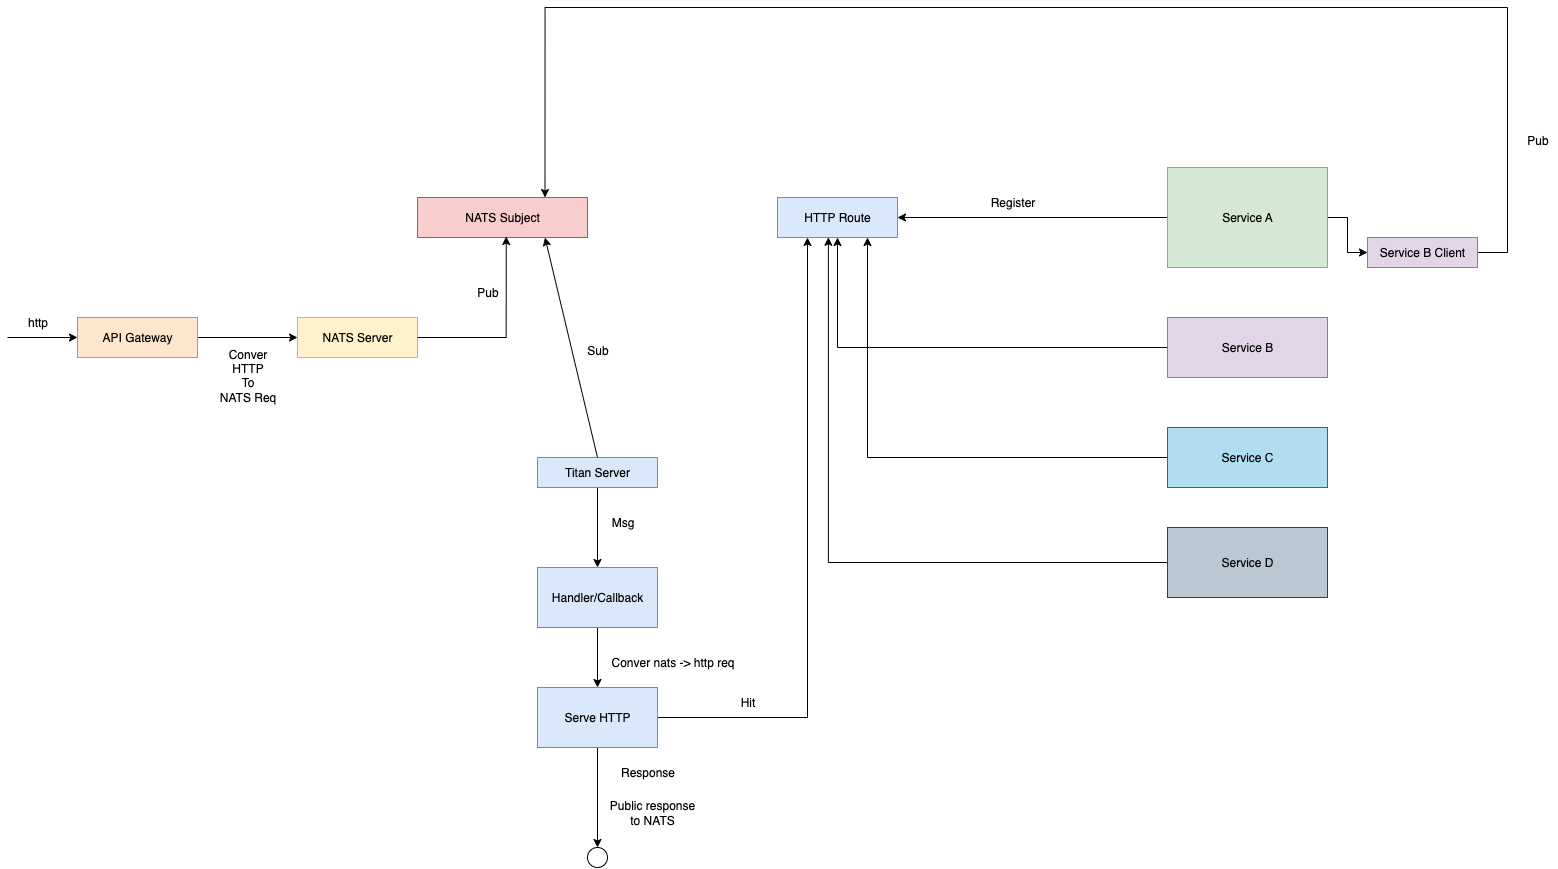

The diagram above was exported from draw.io. Its source (the exported page's mxGraphModel, read from the mxfile embedded in the PNG):
<mxGraphModel dx="1727" dy="2211" grid="1" gridSize="10" guides="1" tooltips="1" connect="1" arrows="1" fold="1" page="1" pageScale="1" pageWidth="850" pageHeight="1100" math="0" shadow="0">
  <root>
    <mxCell id="0" />
    <mxCell id="1" parent="0" />
    <mxCell id="jtkiwAn2IHSLiwGfRZnk-4" style="edgeStyle=orthogonalEdgeStyle;rounded=0;orthogonalLoop=1;jettySize=auto;html=1;exitX=1;exitY=0.5;exitDx=0;exitDy=0;entryX=0;entryY=0.5;entryDx=0;entryDy=0;" parent="1" source="jtkiwAn2IHSLiwGfRZnk-1" target="jtkiwAn2IHSLiwGfRZnk-5" edge="1">
      <mxGeometry relative="1" as="geometry">
        <mxPoint x="300" y="220.08333333333337" as="targetPoint" />
      </mxGeometry>
    </mxCell>
    <mxCell id="jtkiwAn2IHSLiwGfRZnk-1" value="API Gateway" style="rounded=0;whiteSpace=wrap;html=1;fillColor=#ffe6cc;strokeColor=#d79b00;" parent="1" vertex="1">
      <mxGeometry x="80" y="200" width="120" height="40" as="geometry" />
    </mxCell>
    <mxCell id="jtkiwAn2IHSLiwGfRZnk-2" value="" style="endArrow=classic;html=1;rounded=0;entryX=0;entryY=0.5;entryDx=0;entryDy=0;" parent="1" target="jtkiwAn2IHSLiwGfRZnk-1" edge="1">
      <mxGeometry width="50" height="50" relative="1" as="geometry">
        <mxPoint x="10" y="220" as="sourcePoint" />
        <mxPoint x="280" y="200" as="targetPoint" />
      </mxGeometry>
    </mxCell>
    <mxCell id="jtkiwAn2IHSLiwGfRZnk-3" value="http" style="text;html=1;align=center;verticalAlign=middle;resizable=0;points=[];autosize=1;strokeColor=none;fillColor=none;" parent="1" vertex="1">
      <mxGeometry x="20" y="190" width="40" height="30" as="geometry" />
    </mxCell>
    <mxCell id="jtkiwAn2IHSLiwGfRZnk-5" value="NATS Server" style="rounded=0;whiteSpace=wrap;html=1;fillColor=#fff2cc;strokeColor=#d6b656;" parent="1" vertex="1">
      <mxGeometry x="300" y="200" width="120" height="40" as="geometry" />
    </mxCell>
    <mxCell id="jtkiwAn2IHSLiwGfRZnk-6" value="Conver&lt;br&gt;HTTP&lt;br&gt;To&lt;br&gt;NATS Req&lt;div&gt;&lt;br&gt;&lt;/div&gt;" style="text;html=1;align=center;verticalAlign=middle;resizable=0;points=[];autosize=1;strokeColor=none;fillColor=none;" parent="1" vertex="1">
      <mxGeometry x="210" y="220" width="80" height="90" as="geometry" />
    </mxCell>
    <mxCell id="jtkiwAn2IHSLiwGfRZnk-7" value="NATS Subject" style="rounded=0;whiteSpace=wrap;html=1;fillColor=#f8cecc;strokeColor=#b85450;" parent="1" vertex="1">
      <mxGeometry x="420" y="80" width="170" height="40" as="geometry" />
    </mxCell>
    <mxCell id="jtkiwAn2IHSLiwGfRZnk-8" style="edgeStyle=orthogonalEdgeStyle;rounded=0;orthogonalLoop=1;jettySize=auto;html=1;exitX=1;exitY=0.5;exitDx=0;exitDy=0;entryX=0.522;entryY=0.975;entryDx=0;entryDy=0;entryPerimeter=0;" parent="1" source="jtkiwAn2IHSLiwGfRZnk-5" target="jtkiwAn2IHSLiwGfRZnk-7" edge="1">
      <mxGeometry relative="1" as="geometry" />
    </mxCell>
    <mxCell id="jtkiwAn2IHSLiwGfRZnk-9" value="Pub" style="text;html=1;align=center;verticalAlign=middle;resizable=0;points=[];autosize=1;strokeColor=none;fillColor=none;" parent="1" vertex="1">
      <mxGeometry x="470" y="160" width="40" height="30" as="geometry" />
    </mxCell>
    <mxCell id="jtkiwAn2IHSLiwGfRZnk-13" style="edgeStyle=orthogonalEdgeStyle;rounded=0;orthogonalLoop=1;jettySize=auto;html=1;entryX=0.5;entryY=0;entryDx=0;entryDy=0;" parent="1" source="jtkiwAn2IHSLiwGfRZnk-10" target="jtkiwAn2IHSLiwGfRZnk-15" edge="1">
      <mxGeometry relative="1" as="geometry">
        <mxPoint x="600.0000000000002" y="440" as="targetPoint" />
      </mxGeometry>
    </mxCell>
    <mxCell id="jtkiwAn2IHSLiwGfRZnk-10" value="Titan Server" style="rounded=0;whiteSpace=wrap;html=1;fillColor=#dae8fc;strokeColor=#6c8ebf;" parent="1" vertex="1">
      <mxGeometry x="540" y="340" width="120" height="30" as="geometry" />
    </mxCell>
    <mxCell id="jtkiwAn2IHSLiwGfRZnk-11" value="" style="endArrow=classic;html=1;rounded=0;entryX=0.75;entryY=1;entryDx=0;entryDy=0;exitX=0.5;exitY=0;exitDx=0;exitDy=0;" parent="1" source="jtkiwAn2IHSLiwGfRZnk-10" target="jtkiwAn2IHSLiwGfRZnk-7" edge="1">
      <mxGeometry width="50" height="50" relative="1" as="geometry">
        <mxPoint x="610" y="300" as="sourcePoint" />
        <mxPoint x="520" y="130" as="targetPoint" />
      </mxGeometry>
    </mxCell>
    <mxCell id="jtkiwAn2IHSLiwGfRZnk-12" value="Sub" style="text;html=1;align=center;verticalAlign=middle;resizable=0;points=[];autosize=1;strokeColor=none;fillColor=none;" parent="1" vertex="1">
      <mxGeometry x="580" y="218" width="40" height="30" as="geometry" />
    </mxCell>
    <mxCell id="jtkiwAn2IHSLiwGfRZnk-14" value="Msg" style="text;html=1;align=center;verticalAlign=middle;resizable=0;points=[];autosize=1;strokeColor=none;fillColor=none;" parent="1" vertex="1">
      <mxGeometry x="600" y="390" width="50" height="30" as="geometry" />
    </mxCell>
    <mxCell id="jtkiwAn2IHSLiwGfRZnk-16" style="edgeStyle=orthogonalEdgeStyle;rounded=0;orthogonalLoop=1;jettySize=auto;html=1;entryX=0.5;entryY=0;entryDx=0;entryDy=0;" parent="1" source="jtkiwAn2IHSLiwGfRZnk-15" target="jtkiwAn2IHSLiwGfRZnk-18" edge="1">
      <mxGeometry relative="1" as="geometry">
        <mxPoint x="600.0000000000002" y="590" as="targetPoint" />
      </mxGeometry>
    </mxCell>
    <mxCell id="jtkiwAn2IHSLiwGfRZnk-15" value="Handler/Callback" style="rounded=0;whiteSpace=wrap;html=1;fillColor=#dae8fc;strokeColor=#6c8ebf;" parent="1" vertex="1">
      <mxGeometry x="540" y="450" width="120" height="60" as="geometry" />
    </mxCell>
    <mxCell id="jtkiwAn2IHSLiwGfRZnk-17" value="Conver nats -&amp;gt; http req" style="text;html=1;align=center;verticalAlign=middle;resizable=0;points=[];autosize=1;strokeColor=none;fillColor=none;" parent="1" vertex="1">
      <mxGeometry x="600" y="530" width="150" height="30" as="geometry" />
    </mxCell>
    <mxCell id="jtkiwAn2IHSLiwGfRZnk-19" style="edgeStyle=orthogonalEdgeStyle;rounded=0;orthogonalLoop=1;jettySize=auto;html=1;entryX=0.5;entryY=0;entryDx=0;entryDy=0;" parent="1" source="jtkiwAn2IHSLiwGfRZnk-18" target="jtkiwAn2IHSLiwGfRZnk-22" edge="1">
      <mxGeometry relative="1" as="geometry">
        <mxPoint x="600" y="720" as="targetPoint" />
      </mxGeometry>
    </mxCell>
    <mxCell id="jtkiwAn2IHSLiwGfRZnk-33" style="edgeStyle=orthogonalEdgeStyle;rounded=0;orthogonalLoop=1;jettySize=auto;html=1;exitX=1;exitY=0.5;exitDx=0;exitDy=0;entryX=0.25;entryY=1;entryDx=0;entryDy=0;" parent="1" source="jtkiwAn2IHSLiwGfRZnk-18" target="jtkiwAn2IHSLiwGfRZnk-23" edge="1">
      <mxGeometry relative="1" as="geometry">
        <mxPoint x="770" y="370" as="targetPoint" />
      </mxGeometry>
    </mxCell>
    <mxCell id="jtkiwAn2IHSLiwGfRZnk-18" value="Serve HTTP" style="rounded=0;whiteSpace=wrap;html=1;fillColor=#dae8fc;strokeColor=#6c8ebf;" parent="1" vertex="1">
      <mxGeometry x="540" y="570" width="120" height="60" as="geometry" />
    </mxCell>
    <mxCell id="jtkiwAn2IHSLiwGfRZnk-20" value="Response" style="text;html=1;align=center;verticalAlign=middle;resizable=0;points=[];autosize=1;strokeColor=none;fillColor=none;" parent="1" vertex="1">
      <mxGeometry x="610" y="640" width="80" height="30" as="geometry" />
    </mxCell>
    <mxCell id="jtkiwAn2IHSLiwGfRZnk-21" value="Public response to NATS" style="text;html=1;align=center;verticalAlign=middle;whiteSpace=wrap;rounded=0;" parent="1" vertex="1">
      <mxGeometry x="610" y="680" width="90" height="30" as="geometry" />
    </mxCell>
    <mxCell id="jtkiwAn2IHSLiwGfRZnk-22" value="" style="ellipse;whiteSpace=wrap;html=1;aspect=fixed;" parent="1" vertex="1">
      <mxGeometry x="590" y="730" width="20" height="20" as="geometry" />
    </mxCell>
    <mxCell id="jtkiwAn2IHSLiwGfRZnk-23" value="HTTP Route" style="rounded=0;whiteSpace=wrap;html=1;fillColor=#dae8fc;strokeColor=#6c8ebf;" parent="1" vertex="1">
      <mxGeometry x="780" y="80" width="120" height="40" as="geometry" />
    </mxCell>
    <mxCell id="jtkiwAn2IHSLiwGfRZnk-28" style="edgeStyle=orthogonalEdgeStyle;rounded=0;orthogonalLoop=1;jettySize=auto;html=1;entryX=1;entryY=0.5;entryDx=0;entryDy=0;" parent="1" source="jtkiwAn2IHSLiwGfRZnk-24" target="jtkiwAn2IHSLiwGfRZnk-23" edge="1">
      <mxGeometry relative="1" as="geometry" />
    </mxCell>
    <mxCell id="jtkiwAn2IHSLiwGfRZnk-36" style="edgeStyle=orthogonalEdgeStyle;rounded=0;orthogonalLoop=1;jettySize=auto;html=1;exitX=1;exitY=0.5;exitDx=0;exitDy=0;entryX=0;entryY=0.5;entryDx=0;entryDy=0;" parent="1" source="jtkiwAn2IHSLiwGfRZnk-24" target="jtkiwAn2IHSLiwGfRZnk-35" edge="1">
      <mxGeometry relative="1" as="geometry" />
    </mxCell>
    <mxCell id="jtkiwAn2IHSLiwGfRZnk-24" value="Service A" style="rounded=0;whiteSpace=wrap;html=1;fillColor=#d5e8d4;strokeColor=#82b366;" parent="1" vertex="1">
      <mxGeometry x="1170" y="50" width="160" height="100" as="geometry" />
    </mxCell>
    <mxCell id="jtkiwAn2IHSLiwGfRZnk-32" style="edgeStyle=orthogonalEdgeStyle;rounded=0;orthogonalLoop=1;jettySize=auto;html=1;entryX=0.424;entryY=0.994;entryDx=0;entryDy=0;entryPerimeter=0;" parent="1" source="jtkiwAn2IHSLiwGfRZnk-25" target="jtkiwAn2IHSLiwGfRZnk-23" edge="1">
      <mxGeometry relative="1" as="geometry">
        <mxPoint x="830.0000000000002" y="140" as="targetPoint" />
      </mxGeometry>
    </mxCell>
    <mxCell id="jtkiwAn2IHSLiwGfRZnk-25" value="Service D" style="rounded=0;whiteSpace=wrap;html=1;fillColor=#bac8d3;strokeColor=#23445d;" parent="1" vertex="1">
      <mxGeometry x="1170" y="410" width="160" height="70" as="geometry" />
    </mxCell>
    <mxCell id="jtkiwAn2IHSLiwGfRZnk-30" style="edgeStyle=orthogonalEdgeStyle;rounded=0;orthogonalLoop=1;jettySize=auto;html=1;entryX=0.5;entryY=1;entryDx=0;entryDy=0;" parent="1" source="jtkiwAn2IHSLiwGfRZnk-26" target="jtkiwAn2IHSLiwGfRZnk-23" edge="1">
      <mxGeometry relative="1" as="geometry" />
    </mxCell>
    <mxCell id="jtkiwAn2IHSLiwGfRZnk-26" value="Service B" style="rounded=0;whiteSpace=wrap;html=1;fillColor=#e1d5e7;strokeColor=#9673a6;" parent="1" vertex="1">
      <mxGeometry x="1170" y="200" width="160" height="60" as="geometry" />
    </mxCell>
    <mxCell id="jtkiwAn2IHSLiwGfRZnk-31" style="edgeStyle=orthogonalEdgeStyle;rounded=0;orthogonalLoop=1;jettySize=auto;html=1;entryX=0.75;entryY=1;entryDx=0;entryDy=0;" parent="1" source="jtkiwAn2IHSLiwGfRZnk-27" target="jtkiwAn2IHSLiwGfRZnk-23" edge="1">
      <mxGeometry relative="1" as="geometry" />
    </mxCell>
    <mxCell id="jtkiwAn2IHSLiwGfRZnk-27" value="Service C" style="rounded=0;whiteSpace=wrap;html=1;fillColor=#b1ddf0;strokeColor=#10739e;" parent="1" vertex="1">
      <mxGeometry x="1170" y="310" width="160" height="60" as="geometry" />
    </mxCell>
    <mxCell id="jtkiwAn2IHSLiwGfRZnk-29" value="Register" style="text;html=1;align=center;verticalAlign=middle;resizable=0;points=[];autosize=1;strokeColor=none;fillColor=none;" parent="1" vertex="1">
      <mxGeometry x="980" y="70" width="70" height="30" as="geometry" />
    </mxCell>
    <mxCell id="jtkiwAn2IHSLiwGfRZnk-34" value="Hit" style="text;html=1;align=center;verticalAlign=middle;resizable=0;points=[];autosize=1;strokeColor=none;fillColor=none;" parent="1" vertex="1">
      <mxGeometry x="730" y="570" width="40" height="30" as="geometry" />
    </mxCell>
    <mxCell id="jtkiwAn2IHSLiwGfRZnk-38" style="edgeStyle=orthogonalEdgeStyle;rounded=0;orthogonalLoop=1;jettySize=auto;html=1;entryX=0.75;entryY=0;entryDx=0;entryDy=0;" parent="1" source="jtkiwAn2IHSLiwGfRZnk-35" target="jtkiwAn2IHSLiwGfRZnk-7" edge="1">
      <mxGeometry relative="1" as="geometry">
        <mxPoint x="560" y="-50" as="targetPoint" />
        <Array as="points">
          <mxPoint x="1510" y="135" />
          <mxPoint x="1510" y="-110" />
          <mxPoint x="548" y="-110" />
        </Array>
      </mxGeometry>
    </mxCell>
    <mxCell id="jtkiwAn2IHSLiwGfRZnk-35" value="Service B Client" style="rounded=0;whiteSpace=wrap;html=1;fillColor=#e1d5e7;strokeColor=#9673a6;" parent="1" vertex="1">
      <mxGeometry x="1370" y="120" width="110" height="30" as="geometry" />
    </mxCell>
    <mxCell id="jtkiwAn2IHSLiwGfRZnk-40" value="Pub" style="text;html=1;align=center;verticalAlign=middle;resizable=0;points=[];autosize=1;strokeColor=none;fillColor=none;" parent="1" vertex="1">
      <mxGeometry x="1520" y="8" width="40" height="30" as="geometry" />
    </mxCell>
  </root>
</mxGraphModel>